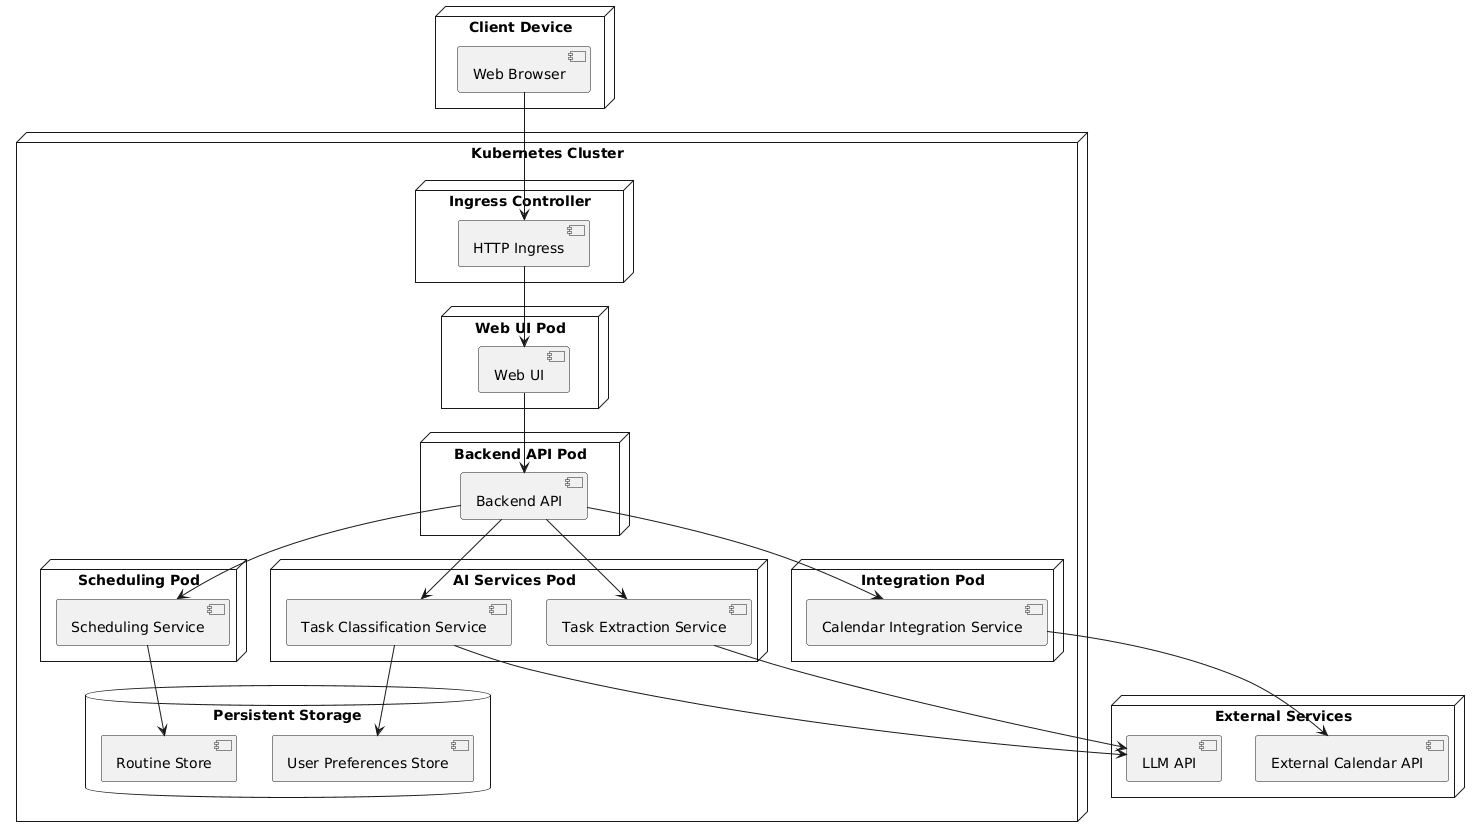

The diagram above was rendered by PlantUML. Its source (embedded in the PNG):
@startuml
node "Client Device" {
  component "Web Browser"
}

node "Kubernetes Cluster" {

  node "Ingress Controller" {
    component "HTTP Ingress"
  }

  node "Web UI Pod" {
    component "Web UI"
  }

  node "Backend API Pod" {
    component "Backend API"
  }

  node "AI Services Pod" {
    component "Task Extraction Service"
    component "Task Classification Service"
  }

  node "Scheduling Pod" {
    component "Scheduling Service"
  }

  node "Integration Pod" {
    component "Calendar Integration Service"
  }

  database "Persistent Storage" {
    component "User Preferences Store"
    component "Routine Store"
  }
}

node "External Services" {
  component "External Calendar API"
  component "LLM API"
}

"Web Browser" --> "HTTP Ingress"
"HTTP Ingress" --> "Web UI"
"Web UI" --> "Backend API"

"Backend API" --> "Task Extraction Service"
"Backend API" --> "Task Classification Service"
"Backend API" --> "Scheduling Service"
"Backend API" --> "Calendar Integration Service"

"Task Extraction Service" --> "LLM API"
"Task Classification Service" --> "LLM API"

"Task Classification Service" --> "User Preferences Store"
"Scheduling Service" --> "Routine Store"

"Calendar Integration Service" --> "External Calendar API"
@enduml